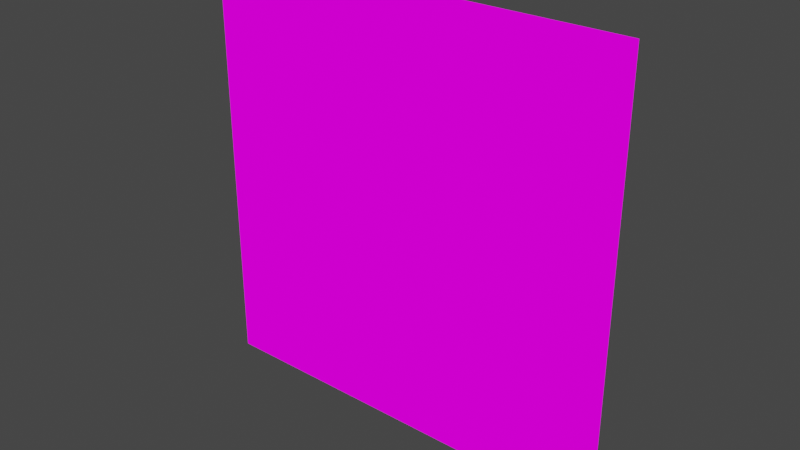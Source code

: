 # Source: indicator.blend  (saved by Blender 3.6.14; exported with 4.5.12 LTS)
import bpy
from mathutils import Matrix  # noqa: F401  (used for matrix-valued properties, if any)

bpy.ops.wm.read_factory_settings(use_empty=True)
scene = bpy.context.scene
scene.name = 'Scene'

# ---- collections
col_rigging = bpy.data.collections.new('rigging'); scene.collection.children.link(col_rigging)
col_indicator_white = bpy.data.collections.new('indicator.white'); scene.collection.children.link(col_indicator_white)
col_indicator_pink = bpy.data.collections.new('indicator.pink'); scene.collection.children.link(col_indicator_pink)
col_indicator_blue = bpy.data.collections.new('indicator.blue'); scene.collection.children.link(col_indicator_blue)
col_indicator_yellow = bpy.data.collections.new('indicator.yellow'); scene.collection.children.link(col_indicator_yellow)
col_indicator_red = bpy.data.collections.new('indicator.red'); scene.collection.children.link(col_indicator_red)
col_indicator_green = bpy.data.collections.new('indicator.green'); scene.collection.children.link(col_indicator_green)

# ---- images (referenced by path relative to the original .blend; pixels are not part of the script)
import os
ASSET_DIR = os.environ.get("B2B_ASSET_DIR", "")  # directory of the original .blend (textures are referenced by path, not embedded)
HERE = os.path.dirname(os.path.abspath(__file__))  # packed textures are extracted next to this script under _unpacked/

def load_image(name, relpath, width, height, colorspace="sRGB"):
    """Load a texture the original file referenced (path relative to the .blend, or extracted next to this script)."""
    p = next((c for c in (os.path.join(HERE, relpath), os.path.join(ASSET_DIR, relpath)) if relpath and os.path.exists(c)), "")
    if p:
        img = bpy.data.images.load(p, check_existing=True)
        img.name = name
    else:  # same state as the original file: an image datablock whose file is absent (Cycles renders it pink)
        img = bpy.data.images.new(name, width, height)
        img.source = "FILE"
        img.filepath = "//" + (relpath or name)
    img.colorspace_settings.name = colorspace
    return img
img_indicator_white_inactive_png = load_image('indicator_white_inactive.png', 'indicator_white_inactive.png', 1024, 1024, 'sRGB')
img_indicator_white_touched_png = load_image('indicator_white_touched.png', 'indicator_white_touched.png', 1024, 1024, 'sRGB')
img_indicator_white_activated_png = load_image('indicator_white_activated.png', 'indicator_white_activated.png', 1024, 1024, 'sRGB')
img_indicator_pink_activated_png = load_image('indicator_pink_activated.png', 'indicator_pink_activated.png', 1024, 1024, 'sRGB')
img_indicator_pink_inactive_png = load_image('indicator_pink_inactive.png', 'indicator_pink_inactive.png', 1024, 1024, 'sRGB')
img_indicator_pink_touched_png = load_image('indicator_pink_touched.png', 'indicator_pink_touched.png', 1024, 1024, 'sRGB')
img_indicator_blue_activated_png = load_image('indicator_blue_activated.png', 'indicator_blue_activated.png', 1024, 1024, 'sRGB')
img_indicator_blue_inactive_png = load_image('indicator_blue_inactive.png', 'indicator_blue_inactive.png', 1024, 1024, 'sRGB')
img_indicator_blue_touched_png = load_image('indicator_blue_touched.png', 'indicator_blue_touched.png', 1024, 1024, 'sRGB')
img_indicator_yellow_activated_png = load_image('indicator_yellow_activated.png', 'indicator_yellow_activated.png', 1024, 1024, 'sRGB')
img_indicator_yellow_inactive_png = load_image('indicator_yellow_inactive.png', 'indicator_yellow_inactive.png', 1024, 1024, 'sRGB')
img_indicator_yellow_touched_png = load_image('indicator_yellow_touched.png', 'indicator_yellow_touched.png', 1024, 1024, 'sRGB')
img_indicator_red_activated_png = load_image('indicator_red_activated.png', 'indicator_red_activated.png', 1024, 1024, 'sRGB')
img_indicator_red_inactive_png = load_image('indicator_red_inactive.png', 'indicator_red_inactive.png', 1024, 1024, 'sRGB')
img_indicator_red_touched_png = load_image('indicator_red_touched.png', 'indicator_red_touched.png', 1024, 1024, 'sRGB')
img_indicator_green_activated_png = load_image('indicator_green_activated.png', 'indicator_green_activated.png', 1024, 1024, 'sRGB')
img_indicator_green_inactive_png = load_image('indicator_green_inactive.png', 'indicator_green_inactive.png', 1024, 1024, 'sRGB')
img_indicator_green_touched_png = load_image('indicator_green_touched.png', 'indicator_green_touched.png', 1024, 1024, 'sRGB')

# ---- materials (node trees are filled in below, after node groups)
mat_indicator_white_inactive = bpy.data.materials.new('indicator_white_inactive')
mat_indicator_white_inactive.surface_render_method = 'BLENDED'
mat_indicator_white_inactive.blend_method = 'BLEND'
mat_indicator_white_touched = bpy.data.materials.new('indicator_white_touched')
mat_indicator_white_touched.surface_render_method = 'BLENDED'
mat_indicator_white_touched.blend_method = 'BLEND'
mat_indicator_white_activated = bpy.data.materials.new('indicator_white_activated')
mat_indicator_white_activated.surface_render_method = 'BLENDED'
mat_indicator_white_activated.blend_method = 'BLEND'
mat_indicator_pink_activated = bpy.data.materials.new('indicator_pink_activated')
mat_indicator_pink_activated.surface_render_method = 'BLENDED'
mat_indicator_pink_activated.blend_method = 'BLEND'
mat_indicator_pink_inactive = bpy.data.materials.new('indicator_pink_inactive')
mat_indicator_pink_inactive.surface_render_method = 'BLENDED'
mat_indicator_pink_inactive.blend_method = 'BLEND'
mat_indicator_pink_touched = bpy.data.materials.new('indicator_pink_touched')
mat_indicator_pink_touched.surface_render_method = 'BLENDED'
mat_indicator_pink_touched.blend_method = 'BLEND'
mat_indicator_blue_activated = bpy.data.materials.new('indicator_blue_activated')
mat_indicator_blue_activated.surface_render_method = 'BLENDED'
mat_indicator_blue_activated.blend_method = 'BLEND'
mat_indicator_blue_inactive = bpy.data.materials.new('indicator_blue_inactive')
mat_indicator_blue_inactive.surface_render_method = 'BLENDED'
mat_indicator_blue_inactive.blend_method = 'BLEND'
mat_indicator_blue_touched = bpy.data.materials.new('indicator_blue_touched')
mat_indicator_blue_touched.surface_render_method = 'BLENDED'
mat_indicator_blue_touched.blend_method = 'BLEND'
mat_indicator_yellow_activated = bpy.data.materials.new('indicator_yellow_activated')
mat_indicator_yellow_activated.surface_render_method = 'BLENDED'
mat_indicator_yellow_activated.blend_method = 'BLEND'
mat_indicator_yellow_inactive = bpy.data.materials.new('indicator_yellow_inactive')
mat_indicator_yellow_inactive.surface_render_method = 'BLENDED'
mat_indicator_yellow_inactive.blend_method = 'BLEND'
mat_indicator_yellow_touched = bpy.data.materials.new('indicator_yellow_touched')
mat_indicator_yellow_touched.surface_render_method = 'BLENDED'
mat_indicator_yellow_touched.blend_method = 'BLEND'
mat_indicator_red_activated = bpy.data.materials.new('indicator_red_activated')
mat_indicator_red_activated.surface_render_method = 'BLENDED'
mat_indicator_red_activated.blend_method = 'BLEND'
mat_indicator_red_inactive = bpy.data.materials.new('indicator_red_inactive')
mat_indicator_red_inactive.surface_render_method = 'BLENDED'
mat_indicator_red_inactive.blend_method = 'BLEND'
mat_indicator_red_touched = bpy.data.materials.new('indicator_red_touched')
mat_indicator_red_touched.surface_render_method = 'BLENDED'
mat_indicator_red_touched.blend_method = 'BLEND'
mat_indicator_green_activated = bpy.data.materials.new('indicator_green_activated')
mat_indicator_green_activated.surface_render_method = 'BLENDED'
mat_indicator_green_activated.blend_method = 'BLEND'
mat_indicator_green_inactive = bpy.data.materials.new('indicator_green_inactive')
mat_indicator_green_inactive.surface_render_method = 'BLENDED'
mat_indicator_green_inactive.blend_method = 'BLEND'
mat_indicator_green_touched = bpy.data.materials.new('indicator_green_touched')
mat_indicator_green_touched.surface_render_method = 'BLENDED'
mat_indicator_green_touched.blend_method = 'BLEND'

# ---- material node trees
mat_indicator_white_inactive.use_nodes = True; mat_indicator_white_inactive.node_tree.nodes.clear()
_N = mat_indicator_white_inactive.node_tree.nodes; _L = mat_indicator_white_inactive.node_tree.links
n0 = _N.new('ShaderNodeOutputMaterial'); n0.name = 'Material Output'; n0.location = (300, 300)
n1 = _N.new('ShaderNodeEmission'); n1.name = 'Emission'; n1.location = (-258, 181)
n2 = _N.new('ShaderNodeTexImage'); n2.name = 'Image Texture'; n2.location = (-883, 105)
n2.width = 319
n2.image = img_indicator_white_inactive_png
_L.new(n2.outputs[0], n1.inputs[0])
_L.new(n1.outputs[0], n0.inputs[0])
n0.is_active_output = True
mat_indicator_white_touched.use_nodes = True; mat_indicator_white_touched.node_tree.nodes.clear()
_N = mat_indicator_white_touched.node_tree.nodes; _L = mat_indicator_white_touched.node_tree.links
n0 = _N.new('ShaderNodeOutputMaterial'); n0.name = 'Material Output'; n0.location = (300, 300)
n1 = _N.new('ShaderNodeEmission'); n1.name = 'Emission'; n1.location = (-229, 209)
n2 = _N.new('ShaderNodeTexImage'); n2.name = 'Image Texture'; n2.location = (-883, 105)
n2.width = 324
n2.image = img_indicator_white_touched_png
_L.new(n2.outputs[0], n1.inputs[0])
_L.new(n1.outputs[0], n0.inputs[0])
n0.is_active_output = True
mat_indicator_white_activated.use_nodes = True; mat_indicator_white_activated.node_tree.nodes.clear()
_N = mat_indicator_white_activated.node_tree.nodes; _L = mat_indicator_white_activated.node_tree.links
n0 = _N.new('ShaderNodeOutputMaterial'); n0.name = 'Material Output'; n0.location = (300, 300)
n1 = _N.new('ShaderNodeEmission'); n1.name = 'Emission'; n1.location = (-210, 194)
n2 = _N.new('ShaderNodeTexImage'); n2.name = 'Image Texture'; n2.location = (-883, 105)
n2.width = 313
n2.image = img_indicator_white_activated_png
_L.new(n2.outputs[0], n1.inputs[0])
_L.new(n1.outputs[0], n0.inputs[0])
n0.is_active_output = True
mat_indicator_pink_activated.use_nodes = True; mat_indicator_pink_activated.node_tree.nodes.clear()
_N = mat_indicator_pink_activated.node_tree.nodes; _L = mat_indicator_pink_activated.node_tree.links
n0 = _N.new('ShaderNodeOutputMaterial'); n0.name = 'Material Output'; n0.location = (300, 300)
n1 = _N.new('ShaderNodeTexImage'); n1.name = 'Image Texture'; n1.location = (-883, 105)
n1.image = img_indicator_pink_activated_png
n2 = _N.new('ShaderNodeEmission'); n2.name = 'Emission'; n2.location = (-282, 197)
_L.new(n1.outputs[0], n2.inputs[0])
_L.new(n2.outputs[0], n0.inputs[0])
n0.is_active_output = True
mat_indicator_pink_inactive.use_nodes = True; mat_indicator_pink_inactive.node_tree.nodes.clear()
_N = mat_indicator_pink_inactive.node_tree.nodes; _L = mat_indicator_pink_inactive.node_tree.links
n0 = _N.new('ShaderNodeOutputMaterial'); n0.name = 'Material Output'; n0.location = (300, 300)
n1 = _N.new('ShaderNodeTexImage'); n1.name = 'Image Texture'; n1.location = (-883, 105)
n1.image = img_indicator_pink_inactive_png
n2 = _N.new('ShaderNodeEmission'); n2.name = 'Emission'; n2.location = (-291, 186)
_L.new(n1.outputs[0], n2.inputs[0])
_L.new(n2.outputs[0], n0.inputs[0])
n0.is_active_output = True
mat_indicator_pink_touched.use_nodes = True; mat_indicator_pink_touched.node_tree.nodes.clear()
_N = mat_indicator_pink_touched.node_tree.nodes; _L = mat_indicator_pink_touched.node_tree.links
n0 = _N.new('ShaderNodeOutputMaterial'); n0.name = 'Material Output'; n0.location = (300, 300)
n1 = _N.new('ShaderNodeTexImage'); n1.name = 'Image Texture'; n1.location = (-883, 105)
n1.image = img_indicator_pink_touched_png
n2 = _N.new('ShaderNodeEmission'); n2.name = 'Emission'; n2.location = (-297, 199)
_L.new(n1.outputs[0], n2.inputs[0])
_L.new(n2.outputs[0], n0.inputs[0])
n0.is_active_output = True
mat_indicator_blue_activated.use_nodes = True; mat_indicator_blue_activated.node_tree.nodes.clear()
_N = mat_indicator_blue_activated.node_tree.nodes; _L = mat_indicator_blue_activated.node_tree.links
n0 = _N.new('ShaderNodeOutputMaterial'); n0.name = 'Material Output'; n0.location = (300, 300)
n1 = _N.new('ShaderNodeTexImage'); n1.name = 'Image Texture'; n1.location = (-883, 105)
n1.image = img_indicator_blue_activated_png
n2 = _N.new('ShaderNodeEmission'); n2.name = 'Emission'; n2.location = (-295, 200)
_L.new(n1.outputs[0], n2.inputs[0])
_L.new(n2.outputs[0], n0.inputs[0])
n0.is_active_output = True
mat_indicator_blue_inactive.use_nodes = True; mat_indicator_blue_inactive.node_tree.nodes.clear()
_N = mat_indicator_blue_inactive.node_tree.nodes; _L = mat_indicator_blue_inactive.node_tree.links
n0 = _N.new('ShaderNodeOutputMaterial'); n0.name = 'Material Output'; n0.location = (300, 300)
n1 = _N.new('ShaderNodeTexImage'); n1.name = 'Image Texture'; n1.location = (-883, 105)
n1.image = img_indicator_blue_inactive_png
n2 = _N.new('ShaderNodeEmission'); n2.name = 'Emission'; n2.location = (-313, 197)
_L.new(n1.outputs[0], n2.inputs[0])
_L.new(n2.outputs[0], n0.inputs[0])
n0.is_active_output = True
mat_indicator_blue_touched.use_nodes = True; mat_indicator_blue_touched.node_tree.nodes.clear()
_N = mat_indicator_blue_touched.node_tree.nodes; _L = mat_indicator_blue_touched.node_tree.links
n0 = _N.new('ShaderNodeOutputMaterial'); n0.name = 'Material Output'; n0.location = (300, 300)
n1 = _N.new('ShaderNodeTexImage'); n1.name = 'Image Texture'; n1.location = (-883, 105)
n1.image = img_indicator_blue_touched_png
n2 = _N.new('ShaderNodeEmission'); n2.name = 'Emission'; n2.location = (-334, 178)
_L.new(n1.outputs[0], n2.inputs[0])
_L.new(n2.outputs[0], n0.inputs[0])
n0.is_active_output = True
mat_indicator_yellow_activated.use_nodes = True; mat_indicator_yellow_activated.node_tree.nodes.clear()
_N = mat_indicator_yellow_activated.node_tree.nodes; _L = mat_indicator_yellow_activated.node_tree.links
n0 = _N.new('ShaderNodeOutputMaterial'); n0.name = 'Material Output'; n0.location = (300, 300)
n1 = _N.new('ShaderNodeTexImage'); n1.name = 'Image Texture'; n1.location = (-883, 105)
n1.image = img_indicator_yellow_activated_png
n2 = _N.new('ShaderNodeEmission'); n2.name = 'Emission'; n2.location = (-295, 200)
_L.new(n1.outputs[0], n2.inputs[0])
_L.new(n2.outputs[0], n0.inputs[0])
n0.is_active_output = True
mat_indicator_yellow_inactive.use_nodes = True; mat_indicator_yellow_inactive.node_tree.nodes.clear()
_N = mat_indicator_yellow_inactive.node_tree.nodes; _L = mat_indicator_yellow_inactive.node_tree.links
n0 = _N.new('ShaderNodeOutputMaterial'); n0.name = 'Material Output'; n0.location = (300, 300)
n1 = _N.new('ShaderNodeTexImage'); n1.name = 'Image Texture'; n1.location = (-883, 105)
n1.image = img_indicator_yellow_inactive_png
n2 = _N.new('ShaderNodeEmission'); n2.name = 'Emission'; n2.location = (-313, 197)
_L.new(n1.outputs[0], n2.inputs[0])
_L.new(n2.outputs[0], n0.inputs[0])
n0.is_active_output = True
mat_indicator_yellow_touched.use_nodes = True; mat_indicator_yellow_touched.node_tree.nodes.clear()
_N = mat_indicator_yellow_touched.node_tree.nodes; _L = mat_indicator_yellow_touched.node_tree.links
n0 = _N.new('ShaderNodeOutputMaterial'); n0.name = 'Material Output'; n0.location = (300, 300)
n1 = _N.new('ShaderNodeTexImage'); n1.name = 'Image Texture'; n1.location = (-883, 105)
n1.image = img_indicator_yellow_touched_png
n2 = _N.new('ShaderNodeEmission'); n2.name = 'Emission'; n2.location = (-334, 178)
_L.new(n1.outputs[0], n2.inputs[0])
_L.new(n2.outputs[0], n0.inputs[0])
n0.is_active_output = True
mat_indicator_red_activated.use_nodes = True; mat_indicator_red_activated.node_tree.nodes.clear()
_N = mat_indicator_red_activated.node_tree.nodes; _L = mat_indicator_red_activated.node_tree.links
n0 = _N.new('ShaderNodeOutputMaterial'); n0.name = 'Material Output'; n0.location = (300, 300)
n1 = _N.new('ShaderNodeTexImage'); n1.name = 'Image Texture'; n1.location = (-883, 105)
n1.image = img_indicator_red_activated_png
n2 = _N.new('ShaderNodeEmission'); n2.name = 'Emission'; n2.location = (-295, 200)
_L.new(n1.outputs[0], n2.inputs[0])
_L.new(n2.outputs[0], n0.inputs[0])
n0.is_active_output = True
mat_indicator_red_inactive.use_nodes = True; mat_indicator_red_inactive.node_tree.nodes.clear()
_N = mat_indicator_red_inactive.node_tree.nodes; _L = mat_indicator_red_inactive.node_tree.links
n0 = _N.new('ShaderNodeOutputMaterial'); n0.name = 'Material Output'; n0.location = (300, 300)
n1 = _N.new('ShaderNodeTexImage'); n1.name = 'Image Texture'; n1.location = (-883, 105)
n1.image = img_indicator_red_inactive_png
n2 = _N.new('ShaderNodeEmission'); n2.name = 'Emission'; n2.location = (-313, 197)
_L.new(n1.outputs[0], n2.inputs[0])
_L.new(n2.outputs[0], n0.inputs[0])
n0.is_active_output = True
mat_indicator_red_touched.use_nodes = True; mat_indicator_red_touched.node_tree.nodes.clear()
_N = mat_indicator_red_touched.node_tree.nodes; _L = mat_indicator_red_touched.node_tree.links
n0 = _N.new('ShaderNodeOutputMaterial'); n0.name = 'Material Output'; n0.location = (300, 300)
n1 = _N.new('ShaderNodeTexImage'); n1.name = 'Image Texture'; n1.location = (-883, 105)
n1.image = img_indicator_red_touched_png
n2 = _N.new('ShaderNodeEmission'); n2.name = 'Emission'; n2.location = (-334, 178)
_L.new(n1.outputs[0], n2.inputs[0])
_L.new(n2.outputs[0], n0.inputs[0])
n0.is_active_output = True
mat_indicator_green_activated.use_nodes = True; mat_indicator_green_activated.node_tree.nodes.clear()
_N = mat_indicator_green_activated.node_tree.nodes; _L = mat_indicator_green_activated.node_tree.links
n0 = _N.new('ShaderNodeOutputMaterial'); n0.name = 'Material Output'; n0.location = (300, 300)
n1 = _N.new('ShaderNodeTexImage'); n1.name = 'Image Texture'; n1.location = (-883, 105)
n1.image = img_indicator_green_activated_png
n2 = _N.new('ShaderNodeEmission'); n2.name = 'Emission'; n2.location = (-295, 200)
_L.new(n1.outputs[0], n2.inputs[0])
_L.new(n2.outputs[0], n0.inputs[0])
n0.is_active_output = True
mat_indicator_green_inactive.use_nodes = True; mat_indicator_green_inactive.node_tree.nodes.clear()
_N = mat_indicator_green_inactive.node_tree.nodes; _L = mat_indicator_green_inactive.node_tree.links
n0 = _N.new('ShaderNodeOutputMaterial'); n0.name = 'Material Output'; n0.location = (300, 300)
n1 = _N.new('ShaderNodeTexImage'); n1.name = 'Image Texture'; n1.location = (-883, 105)
n1.image = img_indicator_green_inactive_png
n2 = _N.new('ShaderNodeEmission'); n2.name = 'Emission'; n2.location = (-313, 197)
_L.new(n1.outputs[0], n2.inputs[0])
_L.new(n2.outputs[0], n0.inputs[0])
n0.is_active_output = True
mat_indicator_green_touched.use_nodes = True; mat_indicator_green_touched.node_tree.nodes.clear()
_N = mat_indicator_green_touched.node_tree.nodes; _L = mat_indicator_green_touched.node_tree.links
n0 = _N.new('ShaderNodeOutputMaterial'); n0.name = 'Material Output'; n0.location = (300, 300)
n1 = _N.new('ShaderNodeTexImage'); n1.name = 'Image Texture'; n1.location = (-883, 105)
n1.image = img_indicator_green_touched_png
n2 = _N.new('ShaderNodeEmission'); n2.name = 'Emission'; n2.location = (-334, 178)
_L.new(n1.outputs[0], n2.inputs[0])
_L.new(n2.outputs[0], n0.inputs[0])
n0.is_active_output = True

# ---- world
world_world = bpy.data.worlds.new('World'); scene.world = world_world
world_world.use_nodes = True; world_world.node_tree.nodes.clear()
_N = world_world.node_tree.nodes; _L = world_world.node_tree.links
n0 = _N.new('ShaderNodeOutputWorld'); n0.name = 'World Output'; n0.location = (300, 300)
n1 = _N.new('ShaderNodeBackground'); n1.name = 'Background'; n1.location = (10, 300)
n1.inputs[0].default_value = (0.05088, 0.05088, 0.05088, 1.0)
_L.new(n1.outputs[0], n0.inputs[0])
n0.is_active_output = True
world_world.color = (0.05088, 0.05088, 0.05088)
world_world.use_sun_shadow = False
world_world.sun_shadow_jitter_overblur = 0.0

# ---- meshes
me_plane_001 = bpy.data.meshes.new('Plane.001')
me_plane_001.from_pydata([(-0.075, -0.075, 0.0), (0.075, -0.075, 0.0), (-0.075, 0.075, 0.0), (0.075, 0.075, 0.0)], [], [(0, 1, 3, 2)])
_uv = me_plane_001.uv_layers.new(name='UVMap')
_uv.uv.foreach_set('vector', [0.0, 0.0, 1.0, 0.0, 1.0, 1.0, 0.0, 1.0])
me_plane_001.materials.append(mat_indicator_white_inactive)
me_plane_001.update()
me_plane_002 = bpy.data.meshes.new('Plane.002')
me_plane_002.from_pydata([(-0.075, -0.075, 0.0), (0.075, -0.075, 0.0), (-0.075, 0.075, 0.0), (0.075, 0.075, 0.0)], [], [(0, 1, 3, 2)])
_uv = me_plane_002.uv_layers.new(name='UVMap')
_uv.uv.foreach_set('vector', [0.0, 0.0, 1.0, 0.0, 1.0, 1.0, 0.0, 1.0])
me_plane_002.materials.append(mat_indicator_white_touched)
me_plane_002.use_paint_bone_selection = False
me_plane_002.use_paint_mask_vertex = True
me_plane_002.update()
me_plane_003 = bpy.data.meshes.new('Plane.003')
me_plane_003.from_pydata([(-0.075, -0.075, 0.0), (0.075, -0.075, 0.0), (-0.075, 0.075, 0.0), (0.075, 0.075, 0.0)], [], [(0, 1, 3, 2)])
_uv = me_plane_003.uv_layers.new(name='UVMap')
_uv.uv.foreach_set('vector', [0.0, 0.0, 1.0, 0.0, 1.0, 1.0, 0.0, 1.0])
me_plane_003.materials.append(mat_indicator_white_activated)
me_plane_003.use_paint_bone_selection = False
me_plane_003.use_paint_mask_vertex = True
me_plane_003.update()
me_plane_012 = bpy.data.meshes.new('Plane.012')
me_plane_012.from_pydata([(-0.075, -0.075, 0.0), (0.075, -0.075, 0.0), (-0.075, 0.075, 0.0), (0.075, 0.075, 0.0)], [], [(0, 1, 3, 2)])
_uv = me_plane_012.uv_layers.new(name='UVMap')
_uv.uv.foreach_set('vector', [0.0, 0.0, 1.0, 0.0, 1.0, 1.0, 0.0, 1.0])
me_plane_012.materials.append(mat_indicator_pink_activated)
me_plane_012.use_paint_bone_selection = False
me_plane_012.use_paint_mask_vertex = True
me_plane_012.update()
me_plane_010 = bpy.data.meshes.new('Plane.010')
me_plane_010.from_pydata([(-0.075, -0.075, 0.0), (0.075, -0.075, 0.0), (-0.075, 0.075, 0.0), (0.075, 0.075, 0.0)], [], [(0, 1, 3, 2)])
_uv = me_plane_010.uv_layers.new(name='UVMap')
_uv.uv.foreach_set('vector', [0.0, 0.0, 1.0, 0.0, 1.0, 1.0, 0.0, 1.0])
me_plane_010.materials.append(mat_indicator_pink_inactive)
me_plane_010.update()
me_plane_011 = bpy.data.meshes.new('Plane.011')
me_plane_011.from_pydata([(-0.075, -0.075, 0.0), (0.075, -0.075, 0.0), (-0.075, 0.075, 0.0), (0.075, 0.075, 0.0)], [], [(0, 1, 3, 2)])
_uv = me_plane_011.uv_layers.new(name='UVMap')
_uv.uv.foreach_set('vector', [0.0, 0.0, 1.0, 0.0, 1.0, 1.0, 0.0, 1.0])
me_plane_011.materials.append(mat_indicator_pink_touched)
me_plane_011.use_paint_bone_selection = False
me_plane_011.use_paint_mask_vertex = True
me_plane_011.update()
me_plane_015 = bpy.data.meshes.new('Plane.015')
me_plane_015.from_pydata([(-0.075, -0.075, 0.0), (0.075, -0.075, 0.0), (-0.075, 0.075, 0.0), (0.075, 0.075, 0.0)], [], [(0, 1, 3, 2)])
_uv = me_plane_015.uv_layers.new(name='UVMap')
_uv.uv.foreach_set('vector', [0.0, 0.0, 1.0, 0.0, 1.0, 1.0, 0.0, 1.0])
me_plane_015.materials.append(mat_indicator_blue_activated)
me_plane_015.use_paint_bone_selection = False
me_plane_015.use_paint_mask_vertex = True
me_plane_015.update()
me_plane_013 = bpy.data.meshes.new('Plane.013')
me_plane_013.from_pydata([(-0.075, -0.075, 0.0), (0.075, -0.075, 0.0), (-0.075, 0.075, 0.0), (0.075, 0.075, 0.0)], [], [(0, 1, 3, 2)])
_uv = me_plane_013.uv_layers.new(name='UVMap')
_uv.uv.foreach_set('vector', [0.0, 0.0, 1.0, 0.0, 1.0, 1.0, 0.0, 1.0])
me_plane_013.materials.append(mat_indicator_blue_inactive)
me_plane_013.update()
me_plane_014 = bpy.data.meshes.new('Plane.014')
me_plane_014.from_pydata([(-0.075, -0.075, 0.0), (0.075, -0.075, 0.0), (-0.075, 0.075, 0.0), (0.075, 0.075, 0.0)], [], [(0, 1, 3, 2)])
_uv = me_plane_014.uv_layers.new(name='UVMap')
_uv.uv.foreach_set('vector', [0.0, 0.0, 1.0, 0.0, 1.0, 1.0, 0.0, 1.0])
me_plane_014.materials.append(mat_indicator_blue_touched)
me_plane_014.use_paint_bone_selection = False
me_plane_014.use_paint_mask_vertex = True
me_plane_014.update()
me_plane_004 = bpy.data.meshes.new('Plane.004')
me_plane_004.from_pydata([(-0.075, -0.075, 0.0), (0.075, -0.075, 0.0), (-0.075, 0.075, 0.0), (0.075, 0.075, 0.0)], [], [(0, 1, 3, 2)])
_uv = me_plane_004.uv_layers.new(name='UVMap')
_uv.uv.foreach_set('vector', [0.0, 0.0, 1.0, 0.0, 1.0, 1.0, 0.0, 1.0])
me_plane_004.materials.append(mat_indicator_yellow_activated)
me_plane_004.use_paint_bone_selection = False
me_plane_004.use_paint_mask_vertex = True
me_plane_004.update()
me_plane_005 = bpy.data.meshes.new('Plane.005')
me_plane_005.from_pydata([(-0.075, -0.075, 0.0), (0.075, -0.075, 0.0), (-0.075, 0.075, 0.0), (0.075, 0.075, 0.0)], [], [(0, 1, 3, 2)])
_uv = me_plane_005.uv_layers.new(name='UVMap')
_uv.uv.foreach_set('vector', [0.0, 0.0, 1.0, 0.0, 1.0, 1.0, 0.0, 1.0])
me_plane_005.materials.append(mat_indicator_yellow_inactive)
me_plane_005.update()
me_plane_006 = bpy.data.meshes.new('Plane.006')
me_plane_006.from_pydata([(-0.075, -0.075, 0.0), (0.075, -0.075, 0.0), (-0.075, 0.075, 0.0), (0.075, 0.075, 0.0)], [], [(0, 1, 3, 2)])
_uv = me_plane_006.uv_layers.new(name='UVMap')
_uv.uv.foreach_set('vector', [0.0, 0.0, 1.0, 0.0, 1.0, 1.0, 0.0, 1.0])
me_plane_006.materials.append(mat_indicator_yellow_touched)
me_plane_006.use_paint_bone_selection = False
me_plane_006.use_paint_mask_vertex = True
me_plane_006.update()
me_plane_016 = bpy.data.meshes.new('Plane.016')
me_plane_016.from_pydata([(-0.075, -0.075, 0.0), (0.075, -0.075, 0.0), (-0.075, 0.075, 0.0), (0.075, 0.075, 0.0)], [], [(0, 1, 3, 2)])
_uv = me_plane_016.uv_layers.new(name='UVMap')
_uv.uv.foreach_set('vector', [0.0, 0.0, 1.0, 0.0, 1.0, 1.0, 0.0, 1.0])
me_plane_016.materials.append(mat_indicator_red_activated)
me_plane_016.use_paint_bone_selection = False
me_plane_016.use_paint_mask_vertex = True
me_plane_016.update()
me_plane_017 = bpy.data.meshes.new('Plane.017')
me_plane_017.from_pydata([(-0.075, -0.075, 0.0), (0.075, -0.075, 0.0), (-0.075, 0.075, 0.0), (0.075, 0.075, 0.0)], [], [(0, 1, 3, 2)])
_uv = me_plane_017.uv_layers.new(name='UVMap')
_uv.uv.foreach_set('vector', [0.0, 0.0, 1.0, 0.0, 1.0, 1.0, 0.0, 1.0])
me_plane_017.materials.append(mat_indicator_red_inactive)
me_plane_017.update()
me_plane_018 = bpy.data.meshes.new('Plane.018')
me_plane_018.from_pydata([(-0.075, -0.075, 0.0), (0.075, -0.075, 0.0), (-0.075, 0.075, 0.0), (0.075, 0.075, 0.0)], [], [(0, 1, 3, 2)])
_uv = me_plane_018.uv_layers.new(name='UVMap')
_uv.uv.foreach_set('vector', [0.0, 0.0, 1.0, 0.0, 1.0, 1.0, 0.0, 1.0])
me_plane_018.materials.append(mat_indicator_red_touched)
me_plane_018.use_paint_bone_selection = False
me_plane_018.use_paint_mask_vertex = True
me_plane_018.update()
me_plane_007 = bpy.data.meshes.new('Plane.007')
me_plane_007.from_pydata([(-0.075, -0.075, 0.0), (0.075, -0.075, 0.0), (-0.075, 0.075, 0.0), (0.075, 0.075, 0.0)], [], [(0, 1, 3, 2)])
_uv = me_plane_007.uv_layers.new(name='UVMap')
_uv.uv.foreach_set('vector', [0.0, 0.0, 1.0, 0.0, 1.0, 1.0, 0.0, 1.0])
me_plane_007.materials.append(mat_indicator_green_activated)
me_plane_007.use_paint_bone_selection = False
me_plane_007.use_paint_mask_vertex = True
me_plane_007.update()
me_plane_008 = bpy.data.meshes.new('Plane.008')
me_plane_008.from_pydata([(-0.075, -0.075, 0.0), (0.075, -0.075, 0.0), (-0.075, 0.075, 0.0), (0.075, 0.075, 0.0)], [], [(0, 1, 3, 2)])
_uv = me_plane_008.uv_layers.new(name='UVMap')
_uv.uv.foreach_set('vector', [0.0, 0.0, 1.0, 0.0, 1.0, 1.0, 0.0, 1.0])
me_plane_008.materials.append(mat_indicator_green_inactive)
me_plane_008.update()
me_plane_009 = bpy.data.meshes.new('Plane.009')
me_plane_009.from_pydata([(-0.075, -0.075, 0.0), (0.075, -0.075, 0.0), (-0.075, 0.075, 0.0), (0.075, 0.075, 0.0)], [], [(0, 1, 3, 2)])
_uv = me_plane_009.uv_layers.new(name='UVMap')
_uv.uv.foreach_set('vector', [0.0, 0.0, 1.0, 0.0, 1.0, 1.0, 0.0, 1.0])
me_plane_009.materials.append(mat_indicator_green_touched)
me_plane_009.use_paint_bone_selection = False
me_plane_009.use_paint_mask_vertex = True
me_plane_009.update()
arm_armature = bpy.data.armatures.new('Armature')  # bones are not reproduced

# ---- objects
ob_armature = bpy.data.objects.new('Armature', arm_armature)
ob_plane_inactive_white = bpy.data.objects.new('Plane_inactive.white', me_plane_001)
ob_plane_touched_white = bpy.data.objects.new('Plane_touched.white', me_plane_002)
ob_plane_activated_white = bpy.data.objects.new('Plane_activated.white', me_plane_003)
ob_plane_activated_pink = bpy.data.objects.new('Plane_activated.pink', me_plane_012)
ob_plane_inactive_pink = bpy.data.objects.new('Plane_inactive.pink', me_plane_010)
ob_plane_touched_pink = bpy.data.objects.new('Plane_touched.pink', me_plane_011)
ob_plane_activated_blue = bpy.data.objects.new('Plane_activated.blue', me_plane_015)
ob_plane_inactive_blue = bpy.data.objects.new('Plane_inactive.blue', me_plane_013)
ob_plane_touched_blue = bpy.data.objects.new('Plane_touched.blue', me_plane_014)
ob_plane_activated_yellow = bpy.data.objects.new('Plane_activated.yellow', me_plane_004)
ob_plane_inactive_yellow = bpy.data.objects.new('Plane_inactive.yellow', me_plane_005)
ob_plane_touched_yellow = bpy.data.objects.new('Plane_touched.yellow', me_plane_006)
ob_plane_activated_red = bpy.data.objects.new('Plane_activated.red', me_plane_016)
ob_plane_inactive_red = bpy.data.objects.new('Plane_inactive.red', me_plane_017)
ob_plane_touched_red = bpy.data.objects.new('Plane_touched.red', me_plane_018)
ob_plane_activated_green = bpy.data.objects.new('Plane_activated.green', me_plane_007)
ob_plane_inactive_green = bpy.data.objects.new('Plane_inactive.green', me_plane_008)
ob_plane_touched_green = bpy.data.objects.new('Plane_touched.green', me_plane_009)

# ---- transforms, parenting, visibility, modifiers, constraints
ob_armature.location = (0.0, 0.0, 0.0)
ob_plane_inactive_white.parent = ob_armature
ob_plane_inactive_white.location = (0.0, 0.0, 0.0)
ob_plane_inactive_white.rotation_euler = (1.571, -0.0, 0.0)
ob_plane_inactive_white.hide_render = True
_vg = ob_plane_inactive_white.vertex_groups.new(name='Bone.inactive')
_vg.add([0, 1, 2, 3], 1.0, 'REPLACE')
_m = ob_plane_inactive_white.modifiers.new('Armature', 'ARMATURE')
_m.object = ob_armature
ob_plane_touched_white.parent = ob_armature
ob_plane_touched_white.location = (0.0, 0.0, 0.0)
ob_plane_touched_white.rotation_euler = (1.571, -0.0, 0.0)
ob_plane_touched_white.hide_render = True
_vg = ob_plane_touched_white.vertex_groups.new(name='Bone.touched')
_vg.add([0, 1, 2, 3], 1.0, 'REPLACE')
_m = ob_plane_touched_white.modifiers.new('Armature', 'ARMATURE')
_m.object = ob_armature
ob_plane_activated_white.parent = ob_armature
ob_plane_activated_white.location = (0.0, 0.0, 0.0)
ob_plane_activated_white.rotation_euler = (1.571, -0.0, 0.0)
_vg = ob_plane_activated_white.vertex_groups.new(name='Bone.activated')
_vg.add([0, 1, 2, 3], 1.0, 'REPLACE')
_m = ob_plane_activated_white.modifiers.new('Armature', 'ARMATURE')
_m.object = ob_armature
ob_plane_activated_pink.parent = ob_armature
ob_plane_activated_pink.location = (0.0, 0.0, 0.0)
ob_plane_activated_pink.rotation_euler = (1.571, -0.0, 0.0)
_vg = ob_plane_activated_pink.vertex_groups.new(name='Bone.activated')
_vg.add([0, 1, 2, 3], 1.0, 'REPLACE')
_m = ob_plane_activated_pink.modifiers.new('Armature', 'ARMATURE')
_m.object = ob_armature
ob_plane_inactive_pink.parent = ob_armature
ob_plane_inactive_pink.location = (0.0, 0.0, 0.0)
ob_plane_inactive_pink.rotation_euler = (1.571, -0.0, 0.0)
ob_plane_inactive_pink.hide_render = True
_vg = ob_plane_inactive_pink.vertex_groups.new(name='Bone.inactive')
_vg.add([0, 1, 2, 3], 1.0, 'REPLACE')
_m = ob_plane_inactive_pink.modifiers.new('Armature', 'ARMATURE')
_m.object = ob_armature
ob_plane_touched_pink.parent = ob_armature
ob_plane_touched_pink.location = (0.0, 0.0, 0.0)
ob_plane_touched_pink.rotation_euler = (1.571, -0.0, 0.0)
ob_plane_touched_pink.hide_render = True
_vg = ob_plane_touched_pink.vertex_groups.new(name='Bone.touched')
_vg.add([0, 1, 2, 3], 1.0, 'REPLACE')
_m = ob_plane_touched_pink.modifiers.new('Armature', 'ARMATURE')
_m.object = ob_armature
ob_plane_activated_blue.parent = ob_armature
ob_plane_activated_blue.location = (0.0, 0.0, 0.0)
ob_plane_activated_blue.rotation_euler = (1.571, -0.0, 0.0)
_vg = ob_plane_activated_blue.vertex_groups.new(name='Bone.activated')
_vg.add([0, 1, 2, 3], 1.0, 'REPLACE')
_m = ob_plane_activated_blue.modifiers.new('Armature', 'ARMATURE')
_m.object = ob_armature
ob_plane_inactive_blue.parent = ob_armature
ob_plane_inactive_blue.location = (0.0, 0.0, 0.0)
ob_plane_inactive_blue.rotation_euler = (1.571, -0.0, 0.0)
ob_plane_inactive_blue.hide_render = True
_vg = ob_plane_inactive_blue.vertex_groups.new(name='Bone.inactive')
_vg.add([0, 1, 2, 3], 1.0, 'REPLACE')
_m = ob_plane_inactive_blue.modifiers.new('Armature', 'ARMATURE')
_m.object = ob_armature
ob_plane_touched_blue.parent = ob_armature
ob_plane_touched_blue.location = (0.0, 0.0, 0.0)
ob_plane_touched_blue.rotation_euler = (1.571, -0.0, 0.0)
ob_plane_touched_blue.hide_render = True
_vg = ob_plane_touched_blue.vertex_groups.new(name='Bone.touched')
_vg.add([0, 1, 2, 3], 1.0, 'REPLACE')
_m = ob_plane_touched_blue.modifiers.new('Armature', 'ARMATURE')
_m.object = ob_armature
ob_plane_activated_yellow.parent = ob_armature
ob_plane_activated_yellow.location = (0.0, 0.0, 0.0)
ob_plane_activated_yellow.rotation_euler = (1.571, -0.0, 0.0)
_vg = ob_plane_activated_yellow.vertex_groups.new(name='Bone.activated')
_vg.add([0, 1, 2, 3], 1.0, 'REPLACE')
_m = ob_plane_activated_yellow.modifiers.new('Armature', 'ARMATURE')
_m.object = ob_armature
ob_plane_inactive_yellow.parent = ob_armature
ob_plane_inactive_yellow.location = (0.0, 0.0, 0.0)
ob_plane_inactive_yellow.rotation_euler = (1.571, -0.0, 0.0)
ob_plane_inactive_yellow.hide_render = True
_vg = ob_plane_inactive_yellow.vertex_groups.new(name='Bone.inactive')
_vg.add([0, 1, 2, 3], 1.0, 'REPLACE')
_m = ob_plane_inactive_yellow.modifiers.new('Armature', 'ARMATURE')
_m.object = ob_armature
ob_plane_touched_yellow.parent = ob_armature
ob_plane_touched_yellow.location = (0.0, 0.0, 0.0)
ob_plane_touched_yellow.rotation_euler = (1.571, -0.0, 0.0)
ob_plane_touched_yellow.hide_render = True
_vg = ob_plane_touched_yellow.vertex_groups.new(name='Bone.touched')
_vg.add([0, 1, 2, 3], 1.0, 'REPLACE')
_m = ob_plane_touched_yellow.modifiers.new('Armature', 'ARMATURE')
_m.object = ob_armature
ob_plane_activated_red.parent = ob_armature
ob_plane_activated_red.location = (0.0, 0.0, 0.0)
ob_plane_activated_red.rotation_euler = (1.571, -0.0, 0.0)
_vg = ob_plane_activated_red.vertex_groups.new(name='Bone.activated')
_vg.add([0, 1, 2, 3], 1.0, 'REPLACE')
_m = ob_plane_activated_red.modifiers.new('Armature', 'ARMATURE')
_m.object = ob_armature
ob_plane_inactive_red.parent = ob_armature
ob_plane_inactive_red.location = (0.0, 0.0, 0.0)
ob_plane_inactive_red.rotation_euler = (1.571, -0.0, 0.0)
ob_plane_inactive_red.hide_render = True
_vg = ob_plane_inactive_red.vertex_groups.new(name='Bone.inactive')
_vg.add([0, 1, 2, 3], 1.0, 'REPLACE')
_m = ob_plane_inactive_red.modifiers.new('Armature', 'ARMATURE')
_m.object = ob_armature
ob_plane_touched_red.parent = ob_armature
ob_plane_touched_red.location = (0.0, 0.0, 0.0)
ob_plane_touched_red.rotation_euler = (1.571, -0.0, 0.0)
ob_plane_touched_red.hide_render = True
_vg = ob_plane_touched_red.vertex_groups.new(name='Bone.touched')
_vg.add([0, 1, 2, 3], 1.0, 'REPLACE')
_m = ob_plane_touched_red.modifiers.new('Armature', 'ARMATURE')
_m.object = ob_armature
ob_plane_activated_green.parent = ob_armature
ob_plane_activated_green.location = (0.0, 0.0, 0.0)
ob_plane_activated_green.rotation_euler = (1.571, -0.0, 0.0)
_vg = ob_plane_activated_green.vertex_groups.new(name='Bone.activated')
_vg.add([0, 1, 2, 3], 1.0, 'REPLACE')
_m = ob_plane_activated_green.modifiers.new('Armature', 'ARMATURE')
_m.object = ob_armature
ob_plane_inactive_green.parent = ob_armature
ob_plane_inactive_green.location = (0.0, 0.0, 0.0)
ob_plane_inactive_green.rotation_euler = (1.571, -0.0, 0.0)
ob_plane_inactive_green.hide_render = True
_vg = ob_plane_inactive_green.vertex_groups.new(name='Bone.inactive')
_vg.add([0, 1, 2, 3], 1.0, 'REPLACE')
_m = ob_plane_inactive_green.modifiers.new('Armature', 'ARMATURE')
_m.object = ob_armature
ob_plane_touched_green.parent = ob_armature
ob_plane_touched_green.location = (0.0, 0.0, 0.0)
ob_plane_touched_green.rotation_euler = (1.571, -0.0, 0.0)
ob_plane_touched_green.hide_render = True
_vg = ob_plane_touched_green.vertex_groups.new(name='Bone.touched')
_vg.add([0, 1, 2, 3], 1.0, 'REPLACE')
_m = ob_plane_touched_green.modifiers.new('Armature', 'ARMATURE')
_m.object = ob_armature

# ---- collection membership
col_rigging.objects.link(ob_armature)
col_indicator_white.objects.link(ob_plane_inactive_white)
col_indicator_white.objects.link(ob_plane_touched_white)
col_indicator_white.objects.link(ob_plane_activated_white)
col_indicator_pink.objects.link(ob_plane_activated_pink)
col_indicator_pink.objects.link(ob_plane_inactive_pink)
col_indicator_pink.objects.link(ob_plane_touched_pink)
col_indicator_blue.objects.link(ob_plane_activated_blue)
col_indicator_blue.objects.link(ob_plane_inactive_blue)
col_indicator_blue.objects.link(ob_plane_touched_blue)
col_indicator_yellow.objects.link(ob_plane_activated_yellow)
col_indicator_yellow.objects.link(ob_plane_inactive_yellow)
col_indicator_yellow.objects.link(ob_plane_touched_yellow)
col_indicator_red.objects.link(ob_plane_activated_red)
col_indicator_red.objects.link(ob_plane_inactive_red)
col_indicator_red.objects.link(ob_plane_touched_red)
col_indicator_green.objects.link(ob_plane_activated_green)
col_indicator_green.objects.link(ob_plane_inactive_green)
col_indicator_green.objects.link(ob_plane_touched_green)
def _layer_coll(name, lc=None):
    lc = lc or bpy.context.view_layer.layer_collection
    for c in lc.children:
        if c.name == name: return c
        r = _layer_coll(name, c)
        if r: return r
_layer_coll('indicator.white').exclude = True
_layer_coll('indicator.pink').exclude = True
_layer_coll('indicator.blue').exclude = True
_layer_coll('indicator.yellow').exclude = True
_layer_coll('indicator.green').exclude = True

# ---- scene / render settings (as saved in the file)
scene.frame_start = 1; scene.frame_end = 16; scene.frame_set(14)
scene.render.engine = 'BLENDER_EEVEE_NEXT'
scene.cycles.sampling_pattern = 'TABULATED_SOBOL'
scene.view_settings.view_transform = 'Filmic'
bpy.context.view_layer.update()

# ---- added for rendering (the .blend has no active camera): camera
cam_auto = bpy.data.cameras.new('AutoCamera')
cam_auto.lens = 50.0
cam_auto.sensor_width = 36.0
cam_auto.clip_end = 1000.0
ob_auto_camera = bpy.data.objects.new('AutoCamera', cam_auto)
scene.collection.objects.link(ob_auto_camera)
ob_auto_camera.location = (0.19627, -0.235524, 0.157016)
ob_auto_camera.rotation_euler = (1.09748, -7.21219e-08, 0.694738)
scene.camera = ob_auto_camera
bpy.context.view_layer.update()
